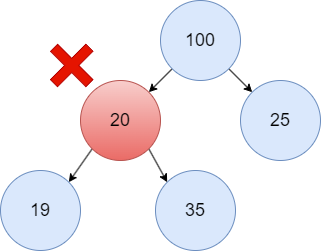

The diagram above was exported from draw.io. Its source (the exported page's mxGraphModel, read from the mxfile embedded in the PNG):
<mxGraphModel dx="2074" dy="1098" grid="1" gridSize="10" guides="1" tooltips="1" connect="1" arrows="1" fold="1" page="1" pageScale="1" pageWidth="827" pageHeight="1169" math="0" shadow="0">
  <root>
    <mxCell id="0" />
    <mxCell id="1" parent="0" />
    <mxCell id="iwMuHt_BgM5OYASW6ojV-1" style="rounded=0;orthogonalLoop=1;jettySize=auto;html=1;exitX=0;exitY=1;exitDx=0;exitDy=0;entryX=1;entryY=0;entryDx=0;entryDy=0;" edge="1" parent="1" source="iwMuHt_BgM5OYASW6ojV-3" target="iwMuHt_BgM5OYASW6ojV-6">
      <mxGeometry relative="1" as="geometry" />
    </mxCell>
    <mxCell id="iwMuHt_BgM5OYASW6ojV-2" style="rounded=0;orthogonalLoop=1;jettySize=auto;html=1;exitX=1;exitY=1;exitDx=0;exitDy=0;entryX=0;entryY=0;entryDx=0;entryDy=0;" edge="1" parent="1" source="iwMuHt_BgM5OYASW6ojV-3" target="iwMuHt_BgM5OYASW6ojV-9">
      <mxGeometry relative="1" as="geometry" />
    </mxCell>
    <mxCell id="iwMuHt_BgM5OYASW6ojV-3" value="&lt;font style=&quot;font-size: 18px;&quot;&gt;100&lt;/font&gt;" style="ellipse;whiteSpace=wrap;html=1;aspect=fixed;fillColor=#dae8fc;strokeColor=#6c8ebf;" vertex="1" parent="1">
      <mxGeometry x="360" y="540" width="80" height="80" as="geometry" />
    </mxCell>
    <mxCell id="iwMuHt_BgM5OYASW6ojV-4" style="rounded=0;orthogonalLoop=1;jettySize=auto;html=1;exitX=0;exitY=1;exitDx=0;exitDy=0;entryX=1;entryY=0;entryDx=0;entryDy=0;" edge="1" parent="1" source="iwMuHt_BgM5OYASW6ojV-6" target="iwMuHt_BgM5OYASW6ojV-7">
      <mxGeometry relative="1" as="geometry" />
    </mxCell>
    <mxCell id="iwMuHt_BgM5OYASW6ojV-5" style="rounded=0;orthogonalLoop=1;jettySize=auto;html=1;exitX=1;exitY=1;exitDx=0;exitDy=0;entryX=0;entryY=0;entryDx=0;entryDy=0;" edge="1" parent="1" source="iwMuHt_BgM5OYASW6ojV-6" target="iwMuHt_BgM5OYASW6ojV-8">
      <mxGeometry relative="1" as="geometry" />
    </mxCell>
    <mxCell id="iwMuHt_BgM5OYASW6ojV-6" value="&lt;font style=&quot;font-size: 18px;&quot;&gt;20&lt;/font&gt;" style="ellipse;whiteSpace=wrap;html=1;aspect=fixed;fillColor=#f8cecc;strokeColor=#b85450;gradientColor=#ea6b66;" vertex="1" parent="1">
      <mxGeometry x="280" y="620" width="80" height="80" as="geometry" />
    </mxCell>
    <mxCell id="iwMuHt_BgM5OYASW6ojV-7" value="&lt;font style=&quot;font-size: 18px;&quot;&gt;19&lt;/font&gt;" style="ellipse;whiteSpace=wrap;html=1;aspect=fixed;fillColor=#dae8fc;strokeColor=#6c8ebf;" vertex="1" parent="1">
      <mxGeometry x="200" y="710" width="80" height="80" as="geometry" />
    </mxCell>
    <mxCell id="iwMuHt_BgM5OYASW6ojV-8" value="&lt;font style=&quot;font-size: 18px;&quot;&gt;35&lt;/font&gt;" style="ellipse;whiteSpace=wrap;html=1;aspect=fixed;fillColor=#dae8fc;strokeColor=#6c8ebf;" vertex="1" parent="1">
      <mxGeometry x="355" y="710" width="80" height="80" as="geometry" />
    </mxCell>
    <mxCell id="iwMuHt_BgM5OYASW6ojV-9" value="&lt;font style=&quot;font-size: 18px;&quot;&gt;25&lt;/font&gt;" style="ellipse;whiteSpace=wrap;html=1;aspect=fixed;fillColor=#dae8fc;strokeColor=#6c8ebf;" vertex="1" parent="1">
      <mxGeometry x="440" y="620" width="80" height="80" as="geometry" />
    </mxCell>
    <mxCell id="iwMuHt_BgM5OYASW6ojV-10" value="" style="shape=cross;whiteSpace=wrap;html=1;direction=west;rotation=-45;fillColor=#e51400;strokeColor=#B20000;fontColor=#ffffff;" vertex="1" parent="1">
      <mxGeometry x="246.21" y="580" width="50" height="50" as="geometry" />
    </mxCell>
  </root>
</mxGraphModel>